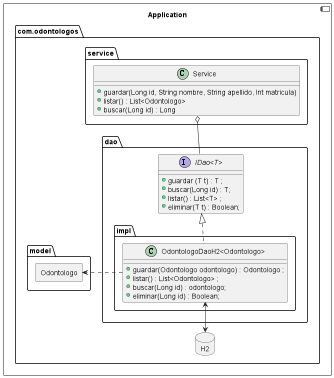

The diagram above was rendered by PlantUML. Its source (embedded in the PNG):
@startuml
allowmixing


component Application {
    package com.odontologos {

        package dao {
            interface "IDao<T>"{
                + guardar (T t) : T ;
                + buscar(Long id) : T;
                + listar() : List<T> ;
                + eliminar(T t) : Boolean;
            }

            package impl {
                class "OdontologoDaoH2<Odontologo>" {
                    + guardar(Odontologo odontologo) : Odontologo ;
                    + listar() : List<Odontologo> ;
                    + buscar(Long id) : odontologo;
                    + eliminar(Long id) : Boolean;
                }
            }

        }

        package service {
            class Service {
                + guardar(Long id, String nombre, String apellido, Int matricula)
                + listar() : List<Odontologo>
                + buscar(Long id) : Long
            }
        }

        package model {
            rectangle Odontologo
        }
        database H2
        Service o-- "IDao<T>"
        "IDao<T>" <|.. "OdontologoDaoH2<Odontologo>"
        "OdontologoDaoH2<Odontologo>" .> Odontologo
        "OdontologoDaoH2<Odontologo>" <--> H2
    }
    

}

@enduml